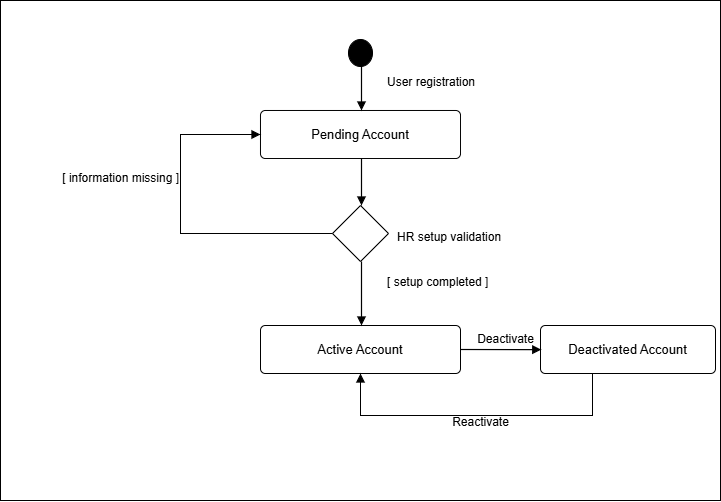

The diagram above was exported from draw.io. Its source (the exported page's mxGraphModel, read from the mxfile embedded in the PNG):
<mxGraphModel dx="3493" dy="591" grid="1" gridSize="10" guides="1" tooltips="1" connect="1" arrows="1" fold="1" page="1" pageScale="1" pageWidth="827" pageHeight="1169" math="0" shadow="0">
  <root>
    <mxCell id="0" />
    <mxCell id="1" parent="0" />
    <mxCell id="3giy2p4ovGV65nDHjNoy-106" edge="1" parent="1" style="endArrow=none;html=1;rounded=0;strokeWidth=1;dashed=1;" value="">
      <mxGeometry relative="1" as="geometry">
        <Array as="points">
          <mxPoint x="80" y="150" />
          <mxPoint x="80" y="505" />
        </Array>
      </mxGeometry>
    </mxCell>
    <mxCell id="3giy2p4ovGV65nDHjNoy-107" edge="1" parent="1" style="endArrow=none;html=1;rounded=0;strokeWidth=1;dashed=1;" value="">
      <mxGeometry relative="1" as="geometry">
        <Array as="points">
          <mxPoint x="345" y="150" />
          <mxPoint x="345" y="505" />
        </Array>
      </mxGeometry>
    </mxCell>
    <mxCell id="3giy2p4ovGV65nDHjNoy-108" edge="1" parent="1" style="endArrow=none;html=1;rounded=0;strokeWidth=1;dashed=1;" value="">
      <mxGeometry relative="1" as="geometry">
        <Array as="points">
          <mxPoint x="565" y="150" />
          <mxPoint x="565" y="505" />
        </Array>
      </mxGeometry>
    </mxCell>
    <mxCell id="3giy2p4ovGV65nDHjNoy-109" edge="1" parent="1" style="endArrow=none;html=1;rounded=0;strokeWidth=1;dashed=1;" value="">
      <mxGeometry relative="1" as="geometry">
        <Array as="points">
          <mxPoint x="755" y="150" />
          <mxPoint x="755" y="505" />
        </Array>
      </mxGeometry>
    </mxCell>
    <mxCell id="3giy2p4ovGV65nDHjNoy-110" edge="1" parent="1" style="endArrow=block;html=1;rounded=0;strokeWidth=1;" value="">
      <mxGeometry relative="1" as="geometry">
        <Array as="points">
          <mxPoint x="80" y="175" />
          <mxPoint x="345" y="175" />
        </Array>
      </mxGeometry>
    </mxCell>
    <mxCell id="3giy2p4ovGV65nDHjNoy-112" edge="1" parent="1" style="endArrow=block;html=1;rounded=0;edgeStyle=orthogonalEdgeStyle;strokeWidth=1;" value="">
      <mxGeometry relative="1" as="geometry">
        <Array as="points">
          <mxPoint x="345" y="205" />
          <mxPoint x="415" y="205" />
          <mxPoint x="415" y="229" />
          <mxPoint x="345" y="229" />
        </Array>
      </mxGeometry>
    </mxCell>
    <mxCell id="3giy2p4ovGV65nDHjNoy-117" edge="1" parent="1" style="endArrow=block;html=1;rounded=0;strokeWidth=1;" value="">
      <mxGeometry relative="1" as="geometry">
        <Array as="points">
          <mxPoint x="345" y="285" />
          <mxPoint x="565" y="285" />
        </Array>
      </mxGeometry>
    </mxCell>
    <mxCell id="3giy2p4ovGV65nDHjNoy-119" edge="1" parent="1" style="endArrow=block;html=1;rounded=0;strokeWidth=1;" value="">
      <mxGeometry relative="1" as="geometry">
        <Array as="points">
          <mxPoint x="565" y="325" />
          <mxPoint x="755" y="325" />
        </Array>
      </mxGeometry>
    </mxCell>
    <mxCell id="3giy2p4ovGV65nDHjNoy-121" edge="1" parent="1" style="endArrow=block;html=1;rounded=0;strokeWidth=1;dashed=1;" value="">
      <mxGeometry relative="1" as="geometry">
        <Array as="points">
          <mxPoint x="755" y="360" />
          <mxPoint x="565" y="360" />
        </Array>
      </mxGeometry>
    </mxCell>
    <mxCell id="3giy2p4ovGV65nDHjNoy-123" edge="1" parent="1" style="endArrow=block;html=1;rounded=0;strokeWidth=1;dashed=1;" value="">
      <mxGeometry relative="1" as="geometry">
        <Array as="points">
          <mxPoint x="565" y="390" />
          <mxPoint x="345" y="390" />
        </Array>
      </mxGeometry>
    </mxCell>
    <mxCell id="3giy2p4ovGV65nDHjNoy-125" edge="1" parent="1" style="endArrow=block;html=1;rounded=0;edgeStyle=orthogonalEdgeStyle;strokeWidth=1;" value="">
      <mxGeometry relative="1" as="geometry">
        <Array as="points">
          <mxPoint x="345" y="425" />
          <mxPoint x="415" y="425" />
          <mxPoint x="415" y="449" />
          <mxPoint x="345" y="449" />
        </Array>
      </mxGeometry>
    </mxCell>
    <mxCell id="3giy2p4ovGV65nDHjNoy-127" edge="1" parent="1" style="endArrow=block;html=1;rounded=0;strokeWidth=1;dashed=1;" value="">
      <mxGeometry relative="1" as="geometry">
        <Array as="points">
          <mxPoint x="345" y="480" />
          <mxPoint x="80" y="480" />
        </Array>
      </mxGeometry>
    </mxCell>
    <mxCell id="jMce_n_F5Gpffceg2vbL-286" parent="1" style="rounded=0;whiteSpace=wrap;html=1;strokeColor=#000000;fillColor=none;container=0;" value="" vertex="1">
      <mxGeometry height="500" width="720" x="1560" y="1400" as="geometry" />
    </mxCell>
    <mxCell id="jMce_n_F5Gpffceg2vbL-287" parent="1" style="ellipse;html=1;shape=startState;fillColor=#000000;strokeColor=#000000;container=0;" value="" vertex="1">
      <mxGeometry height="35" width="32" x="1904" y="1435" as="geometry" />
    </mxCell>
    <mxCell id="jMce_n_F5Gpffceg2vbL-288" parent="1" style="rounded=1;whiteSpace=wrap;html=1;arcSize=10;strokeColor=#000000;fillColor=#FFFFFF;align=center;verticalAlign=middle;fontSize=13;container=0;" value="Pending Account" vertex="1">
      <mxGeometry height="48" width="200" x="1820" y="1510" as="geometry" />
    </mxCell>
    <mxCell id="jMce_n_F5Gpffceg2vbL-289" parent="1" style="rhombus;whiteSpace=wrap;html=1;strokeColor=#000000;fillColor=#FFFFFF;container=0;" value="" vertex="1">
      <mxGeometry height="56" width="56" x="1892" y="1605" as="geometry" />
    </mxCell>
    <mxCell id="jMce_n_F5Gpffceg2vbL-290" parent="1" style="rounded=1;whiteSpace=wrap;html=1;arcSize=10;strokeColor=#000000;fillColor=#FFFFFF;align=center;verticalAlign=middle;fontSize=13;container=0;" value="Active Account" vertex="1">
      <mxGeometry height="48" width="200" x="1820" y="1725" as="geometry" />
    </mxCell>
    <mxCell id="jMce_n_F5Gpffceg2vbL-291" parent="1" style="rounded=1;whiteSpace=wrap;html=1;arcSize=10;strokeColor=#000000;fillColor=#FFFFFF;align=center;verticalAlign=middle;fontSize=13;container=0;" value="Deactivated Account" vertex="1">
      <mxGeometry height="48" width="175" x="2100" y="1725" as="geometry" />
    </mxCell>
    <mxCell id="jMce_n_F5Gpffceg2vbL-292" parent="1" style="text;html=1;strokeColor=none;fillColor=none;align=left;verticalAlign=middle;fontSize=12;container=0;" value="User registration" vertex="1">
      <mxGeometry height="24" width="140" x="1945" y="1470" as="geometry" />
    </mxCell>
    <mxCell id="jMce_n_F5Gpffceg2vbL-293" parent="1" style="text;html=1;strokeColor=none;fillColor=none;align=left;verticalAlign=middle;fontSize=12;fontColor=#000000;container=0;" value="HR setup validation" vertex="1">
      <mxGeometry height="24" width="160" x="1955" y="1625" as="geometry" />
    </mxCell>
    <mxCell id="jMce_n_F5Gpffceg2vbL-294" parent="1" style="text;html=1;strokeColor=none;fillColor=none;align=right;verticalAlign=middle;fontSize=12;container=0;" value="[ information missing ]" vertex="1">
      <mxGeometry height="36" width="170" x="1570" y="1560" as="geometry" />
    </mxCell>
    <mxCell id="jMce_n_F5Gpffceg2vbL-295" parent="1" style="text;html=1;strokeColor=none;fillColor=none;align=left;verticalAlign=middle;fontSize=12;container=0;" value="[ setup completed ]" vertex="1">
      <mxGeometry height="24" width="160" x="1945" y="1670" as="geometry" />
    </mxCell>
    <mxCell id="jMce_n_F5Gpffceg2vbL-296" parent="1" style="text;html=1;strokeColor=none;fillColor=none;align=center;verticalAlign=middle;fontSize=12;container=0;" value="Deactivate" vertex="1">
      <mxGeometry height="24" width="80" x="2025" y="1727" as="geometry" />
    </mxCell>
    <mxCell id="jMce_n_F5Gpffceg2vbL-297" parent="1" style="text;html=1;strokeColor=none;fillColor=none;align=center;verticalAlign=middle;fontSize=12;container=0;" value="Reactivate" vertex="1">
      <mxGeometry height="24" width="90" x="1995" y="1810" as="geometry" />
    </mxCell>
    <mxCell id="jMce_n_F5Gpffceg2vbL-298" edge="1" parent="1" style="endArrow=block;html=1;rounded=0;strokeWidth=1.2;" value="">
      <mxGeometry relative="1" as="geometry">
        <mxPoint x="1921" y="1463" as="sourcePoint" />
        <mxPoint x="1921" y="1510" as="targetPoint" />
      </mxGeometry>
    </mxCell>
    <mxCell id="jMce_n_F5Gpffceg2vbL-299" edge="1" parent="1" style="endArrow=block;html=1;rounded=0;strokeWidth=1.2;" value="">
      <mxGeometry relative="1" as="geometry">
        <mxPoint x="1921" y="1558" as="sourcePoint" />
        <mxPoint x="1921" y="1605" as="targetPoint" />
      </mxGeometry>
    </mxCell>
    <mxCell id="jMce_n_F5Gpffceg2vbL-300" edge="1" parent="1" style="endArrow=block;html=1;rounded=0;strokeWidth=1.2;" value="">
      <mxGeometry relative="1" as="geometry">
        <mxPoint x="1921" y="1661" as="sourcePoint" />
        <mxPoint x="1921" y="1725" as="targetPoint" />
      </mxGeometry>
    </mxCell>
    <mxCell id="jMce_n_F5Gpffceg2vbL-301" edge="1" parent="1" style="endArrow=block;html=1;rounded=0;strokeWidth=1.2;" value="">
      <mxGeometry relative="1" as="geometry">
        <Array as="points">
          <mxPoint x="1740" y="1633" />
          <mxPoint x="1740" y="1534" />
        </Array>
        <mxPoint x="1892" y="1633" as="sourcePoint" />
        <mxPoint x="1820" y="1534" as="targetPoint" />
      </mxGeometry>
    </mxCell>
    <mxCell id="jMce_n_F5Gpffceg2vbL-302" edge="1" parent="1" style="endArrow=block;html=1;rounded=0;strokeWidth=1.2;entryX=0.947;entryY=0.923;entryDx=0;entryDy=0;entryPerimeter=0;" target="jMce_n_F5Gpffceg2vbL-296" value="">
      <mxGeometry relative="1" as="geometry">
        <mxPoint x="2020" y="1749" as="sourcePoint" />
        <mxPoint x="2065" y="1749" as="targetPoint" />
      </mxGeometry>
    </mxCell>
    <mxCell id="jMce_n_F5Gpffceg2vbL-303" edge="1" parent="1" style="endArrow=block;html=1;rounded=0;strokeWidth=1.2;" value="">
      <mxGeometry relative="1" as="geometry">
        <Array as="points">
          <mxPoint x="2152" y="1815" />
          <mxPoint x="1920" y="1815" />
        </Array>
        <mxPoint x="2152" y="1773" as="sourcePoint" />
        <mxPoint x="1920" y="1773" as="targetPoint" />
      </mxGeometry>
    </mxCell>
  </root>
</mxGraphModel>